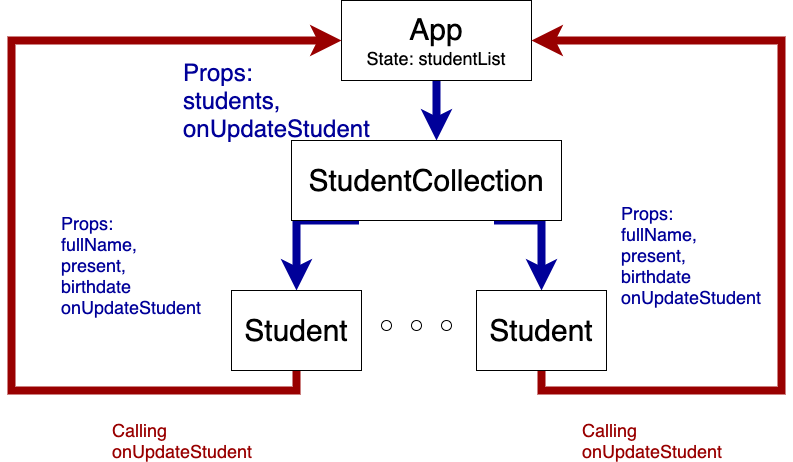

The diagram above was exported from draw.io. Its source (the exported page's mxGraphModel, read from the mxfile embedded in the PNG):
<mxGraphModel dx="2276" dy="754" grid="1" gridSize="10" guides="1" tooltips="1" connect="1" arrows="1" fold="1" page="1" pageScale="1" pageWidth="850" pageHeight="1100" math="0" shadow="0">
  <root>
    <mxCell id="0" />
    <mxCell id="1" parent="0" />
    <mxCell id="cC6U7zUHO3N72aGaTTh4-21" style="edgeStyle=orthogonalEdgeStyle;rounded=0;orthogonalLoop=1;jettySize=auto;html=1;exitX=0.5;exitY=1;exitDx=0;exitDy=0;entryX=0.537;entryY=0;entryDx=0;entryDy=0;entryPerimeter=0;strokeColor=#000099;strokeWidth=8;fontColor=#000099;" edge="1" parent="1" source="cC6U7zUHO3N72aGaTTh4-1" target="cC6U7zUHO3N72aGaTTh4-2">
      <mxGeometry relative="1" as="geometry" />
    </mxCell>
    <mxCell id="cC6U7zUHO3N72aGaTTh4-1" value="&lt;font&gt;&lt;span style=&quot;font-size: 30px&quot;&gt;App&lt;/span&gt;&lt;br&gt;&lt;font style=&quot;font-size: 18px&quot;&gt;State: studentList&lt;/font&gt;&lt;br&gt;&lt;/font&gt;" style="rounded=0;whiteSpace=wrap;html=1;" vertex="1" parent="1">
      <mxGeometry x="290" y="170" width="190" height="80" as="geometry" />
    </mxCell>
    <mxCell id="cC6U7zUHO3N72aGaTTh4-12" style="edgeStyle=orthogonalEdgeStyle;rounded=0;orthogonalLoop=1;jettySize=auto;html=1;exitX=0.25;exitY=1;exitDx=0;exitDy=0;entryX=0.5;entryY=0;entryDx=0;entryDy=0;strokeWidth=8;strokeColor=#000099;" edge="1" parent="1" source="cC6U7zUHO3N72aGaTTh4-2" target="cC6U7zUHO3N72aGaTTh4-5">
      <mxGeometry relative="1" as="geometry">
        <Array as="points">
          <mxPoint x="245" y="390" />
        </Array>
      </mxGeometry>
    </mxCell>
    <mxCell id="cC6U7zUHO3N72aGaTTh4-13" style="edgeStyle=orthogonalEdgeStyle;rounded=0;orthogonalLoop=1;jettySize=auto;html=1;exitX=0.75;exitY=1;exitDx=0;exitDy=0;entryX=0.5;entryY=0;entryDx=0;entryDy=0;strokeWidth=8;strokeColor=#000099;" edge="1" parent="1" source="cC6U7zUHO3N72aGaTTh4-2" target="cC6U7zUHO3N72aGaTTh4-4">
      <mxGeometry relative="1" as="geometry">
        <Array as="points">
          <mxPoint x="490" y="390" />
        </Array>
      </mxGeometry>
    </mxCell>
    <mxCell id="cC6U7zUHO3N72aGaTTh4-2" value="&lt;span style=&quot;font-size: 30px&quot;&gt;StudentCollection&lt;/span&gt;" style="rounded=0;whiteSpace=wrap;html=1;" vertex="1" parent="1">
      <mxGeometry x="240" y="310" width="270" height="80" as="geometry" />
    </mxCell>
    <mxCell id="cC6U7zUHO3N72aGaTTh4-18" style="edgeStyle=orthogonalEdgeStyle;rounded=0;orthogonalLoop=1;jettySize=auto;html=1;exitX=0.5;exitY=1;exitDx=0;exitDy=0;entryX=1;entryY=0.5;entryDx=0;entryDy=0;strokeWidth=8;strokeColor=#990000;" edge="1" parent="1" source="cC6U7zUHO3N72aGaTTh4-4" target="cC6U7zUHO3N72aGaTTh4-1">
      <mxGeometry relative="1" as="geometry">
        <Array as="points">
          <mxPoint x="490" y="560" />
          <mxPoint x="730" y="560" />
          <mxPoint x="730" y="210" />
        </Array>
      </mxGeometry>
    </mxCell>
    <mxCell id="cC6U7zUHO3N72aGaTTh4-4" value="&lt;span style=&quot;font-size: 30px&quot;&gt;Student&lt;/span&gt;" style="rounded=0;whiteSpace=wrap;html=1;" vertex="1" parent="1">
      <mxGeometry x="425" y="460" width="130" height="80" as="geometry" />
    </mxCell>
    <mxCell id="cC6U7zUHO3N72aGaTTh4-22" style="edgeStyle=orthogonalEdgeStyle;rounded=0;orthogonalLoop=1;jettySize=auto;html=1;exitX=0.5;exitY=1;exitDx=0;exitDy=0;strokeColor=#990000;strokeWidth=8;fontColor=#000099;entryX=0;entryY=0.5;entryDx=0;entryDy=0;" edge="1" parent="1" source="cC6U7zUHO3N72aGaTTh4-5" target="cC6U7zUHO3N72aGaTTh4-1">
      <mxGeometry relative="1" as="geometry">
        <mxPoint x="210" y="200" as="targetPoint" />
        <Array as="points">
          <mxPoint x="245" y="560" />
          <mxPoint x="-40" y="560" />
          <mxPoint x="-40" y="210" />
        </Array>
      </mxGeometry>
    </mxCell>
    <mxCell id="cC6U7zUHO3N72aGaTTh4-5" value="&lt;span style=&quot;font-size: 30px&quot;&gt;Student&lt;/span&gt;" style="rounded=0;whiteSpace=wrap;html=1;" vertex="1" parent="1">
      <mxGeometry x="180" y="460" width="130" height="80" as="geometry" />
    </mxCell>
    <mxCell id="cC6U7zUHO3N72aGaTTh4-6" value="" style="ellipse;whiteSpace=wrap;html=1;aspect=fixed;" vertex="1" parent="1">
      <mxGeometry x="330" y="490" width="10" height="10" as="geometry" />
    </mxCell>
    <mxCell id="cC6U7zUHO3N72aGaTTh4-7" value="" style="ellipse;whiteSpace=wrap;html=1;aspect=fixed;" vertex="1" parent="1">
      <mxGeometry x="360" y="490" width="10" height="10" as="geometry" />
    </mxCell>
    <mxCell id="cC6U7zUHO3N72aGaTTh4-8" value="" style="ellipse;whiteSpace=wrap;html=1;aspect=fixed;" vertex="1" parent="1">
      <mxGeometry x="390" y="490" width="10" height="10" as="geometry" />
    </mxCell>
    <mxCell id="cC6U7zUHO3N72aGaTTh4-10" value="&lt;font style=&quot;font-size: 24px&quot;&gt;Props:&lt;br&gt;students,&lt;br&gt;onUpdateStudent&lt;br&gt;&lt;/font&gt;" style="text;html=1;strokeColor=none;fillColor=none;align=left;verticalAlign=middle;whiteSpace=wrap;rounded=0;fontColor=#000099;" vertex="1" parent="1">
      <mxGeometry x="130" y="230" width="200" height="80" as="geometry" />
    </mxCell>
    <mxCell id="cC6U7zUHO3N72aGaTTh4-15" value="&lt;div style=&quot;text-align: left&quot;&gt;&lt;span style=&quot;font-size: 18px&quot;&gt;Props:&lt;/span&gt;&lt;/div&gt;&lt;font style=&quot;font-size: 18px&quot;&gt;&lt;div style=&quot;text-align: left&quot;&gt;&lt;span&gt;fullName,&lt;br&gt;present,&lt;br&gt;birthdate&lt;/span&gt;&lt;/div&gt;&lt;div style=&quot;text-align: left&quot;&gt;&lt;span&gt;onUpdateStudent&lt;/span&gt;&lt;/div&gt;&lt;/font&gt;" style="text;html=1;strokeColor=none;fillColor=none;align=center;verticalAlign=middle;whiteSpace=wrap;rounded=0;fontColor=#000099;" vertex="1" parent="1">
      <mxGeometry y="370" width="160" height="130" as="geometry" />
    </mxCell>
    <mxCell id="cC6U7zUHO3N72aGaTTh4-19" value="&lt;div style=&quot;text-align: left&quot;&gt;&lt;span style=&quot;font-size: 18px&quot;&gt;Calling onUpdateStudent&lt;/span&gt;&lt;/div&gt;" style="text;html=1;strokeColor=none;fillColor=none;align=center;verticalAlign=middle;whiteSpace=wrap;rounded=0;fontColor=#990000;" vertex="1" parent="1">
      <mxGeometry x="530" y="590" width="160" height="40" as="geometry" />
    </mxCell>
    <mxCell id="cC6U7zUHO3N72aGaTTh4-20" value="&lt;div style=&quot;text-align: left&quot;&gt;&lt;span style=&quot;font-size: 18px&quot;&gt;Props:&lt;/span&gt;&lt;/div&gt;&lt;font style=&quot;font-size: 18px&quot;&gt;&lt;div style=&quot;text-align: left&quot;&gt;&lt;span&gt;fullName,&lt;br&gt;present,&lt;br&gt;birthdate&lt;/span&gt;&lt;/div&gt;&lt;div style=&quot;text-align: left&quot;&gt;&lt;span&gt;onUpdateStudent&lt;/span&gt;&lt;/div&gt;&lt;/font&gt;" style="text;html=1;strokeColor=none;fillColor=none;align=center;verticalAlign=middle;whiteSpace=wrap;rounded=0;fontColor=#000099;" vertex="1" parent="1">
      <mxGeometry x="560" y="360" width="160" height="130" as="geometry" />
    </mxCell>
    <mxCell id="cC6U7zUHO3N72aGaTTh4-23" value="&lt;div style=&quot;text-align: left&quot;&gt;&lt;span style=&quot;font-size: 18px&quot;&gt;Calling onUpdateStudent&lt;/span&gt;&lt;/div&gt;" style="text;html=1;strokeColor=none;fillColor=none;align=center;verticalAlign=middle;whiteSpace=wrap;rounded=0;fontColor=#990000;" vertex="1" parent="1">
      <mxGeometry x="60" y="590" width="160" height="40" as="geometry" />
    </mxCell>
  </root>
</mxGraphModel>